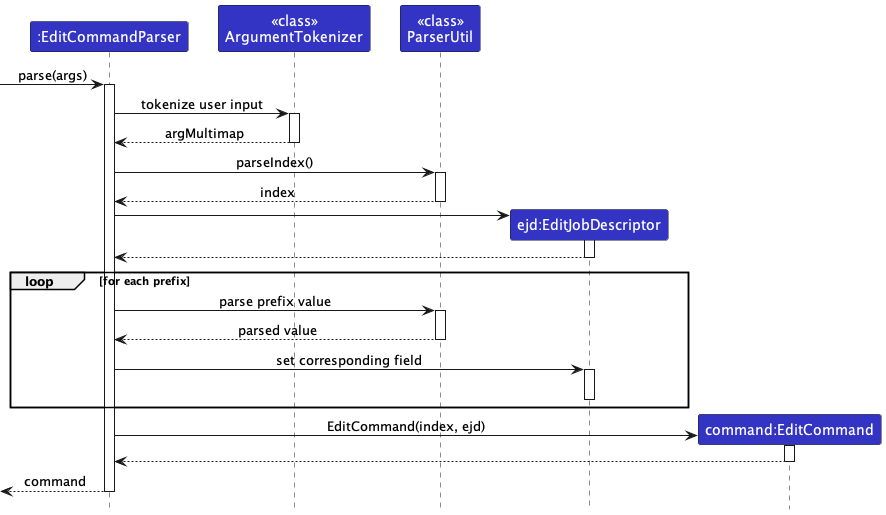

The diagram above was rendered by PlantUML. Its source (embedded in the PNG):
@startuml
!include ../style.puml
skinparam ArrowFontStyle plain

Participant ":EditCommandParser" as ecp LOGIC_COLOR
Participant "<<class>>\nArgumentTokenizer" as at LOGIC_COLOR
Participant "<<class>>\nParserUtil" as pu LOGIC_COLOR
Participant "ejd:EditJobDescriptor" as ejd LOGIC_COLOR
Participant "command:EditCommand" as ec LOGIC_COLOR

[-> ecp ++: parse(args)
ecp -> at ++: tokenize user input
at --> ecp --: argMultimap
ecp -> pu ++: parseIndex()
pu --> ecp --: index
create ejd
ecp -> ejd ++
ejd --> ecp --
loop for each prefix
    ecp -> pu ++: parse prefix value
    pu --> ecp --: parsed value
    ecp -> ejd ++: set corresponding field
    deactivate ejd
end loop
    create ec
    ecp -> ec ++: EditCommand(index, ejd)
    ec --> ecp --
    ecp -->[ --: command
@enduml